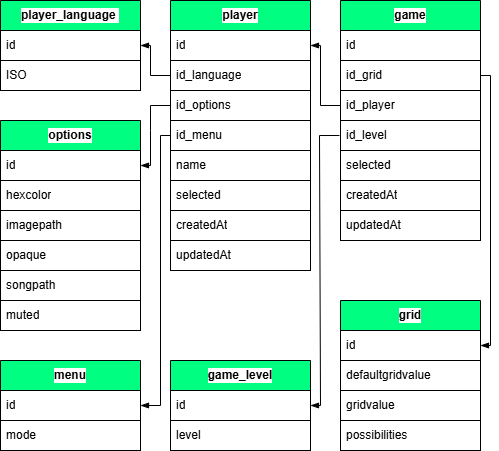

The diagram above was exported from draw.io. Its source (the exported page's mxGraphModel, read from the mxfile embedded in the PNG):
<mxGraphModel dx="778" dy="516" grid="1" gridSize="10" guides="1" tooltips="1" connect="1" arrows="1" fold="1" page="1" pageScale="1" pageWidth="827" pageHeight="1169" background="#ffffff" math="0" shadow="0">
  <root>
    <mxCell id="0" />
    <mxCell id="1" parent="0" />
    <mxCell id="158" value="player_language&amp;nbsp;" style="swimlane;fontStyle=1;childLayout=stackLayout;horizontal=1;startSize=30;horizontalStack=0;resizeParent=1;resizeParentMax=0;resizeLast=0;collapsible=0;marginBottom=0;whiteSpace=wrap;html=1;swimlaneLine=1;fontColor=#000000;labelBorderColor=none;strokeColor=#000000;fillColor=#00FF80;swimlaneFillColor=none;gradientColor=none;labelBackgroundColor=#FFFFFF;" parent="1" vertex="1">
      <mxGeometry x="250" y="260" width="140" height="90" as="geometry" />
    </mxCell>
    <mxCell id="159" value="id" style="text;strokeColor=#000000;fillColor=#FFFFFF;align=left;verticalAlign=middle;spacingLeft=4;spacingRight=4;overflow=hidden;points=[[0,0.5],[1,0.5]];portConstraint=eastwest;rotatable=0;whiteSpace=wrap;html=1;fontColor=#000000;labelBorderColor=none;swimlaneFillColor=none;gradientColor=none;labelBackgroundColor=#FFFFFF;" parent="158" vertex="1">
      <mxGeometry y="30" width="140" height="30" as="geometry" />
    </mxCell>
    <mxCell id="422" value="ISO" style="text;strokeColor=#000000;fillColor=#FFFFFF;align=left;verticalAlign=middle;spacingLeft=4;spacingRight=4;overflow=hidden;points=[[0,0.5],[1,0.5]];portConstraint=eastwest;rotatable=0;whiteSpace=wrap;html=1;fontColor=#000000;labelBorderColor=none;swimlaneFillColor=none;gradientColor=none;labelBackgroundColor=#FFFFFF;" parent="158" vertex="1">
      <mxGeometry y="60" width="140" height="30" as="geometry" />
    </mxCell>
    <mxCell id="184" value="player" style="swimlane;fontStyle=1;childLayout=stackLayout;horizontal=1;startSize=30;horizontalStack=0;resizeParent=1;resizeParentMax=0;resizeLast=0;collapsible=0;marginBottom=0;whiteSpace=wrap;html=1;swimlaneLine=1;fontColor=#000000;labelBorderColor=none;strokeColor=#000000;fillColor=#00FF80;swimlaneFillColor=none;gradientColor=none;labelBackgroundColor=#FFFFFF;" parent="1" vertex="1">
      <mxGeometry x="420" y="260" width="140" height="270" as="geometry" />
    </mxCell>
    <mxCell id="185" value="id" style="text;strokeColor=#000000;fillColor=#FFFFFF;align=left;verticalAlign=middle;spacingLeft=4;spacingRight=4;overflow=hidden;points=[[0,0.5],[1,0.5]];portConstraint=eastwest;rotatable=0;whiteSpace=wrap;html=1;fontColor=#000000;labelBorderColor=none;swimlaneFillColor=none;gradientColor=none;labelBackgroundColor=#FFFFFF;" parent="184" vertex="1">
      <mxGeometry y="30" width="140" height="30" as="geometry" />
    </mxCell>
    <mxCell id="348" value="id_language" style="text;strokeColor=#000000;fillColor=#FFFFFF;align=left;verticalAlign=middle;spacingLeft=4;spacingRight=4;overflow=hidden;points=[[0,0.5],[1,0.5]];portConstraint=eastwest;rotatable=0;whiteSpace=wrap;html=1;fontColor=#000000;labelBorderColor=none;swimlaneFillColor=none;gradientColor=none;labelBackgroundColor=#FFFFFF;" parent="184" vertex="1">
      <mxGeometry y="60" width="140" height="30" as="geometry" />
    </mxCell>
    <mxCell id="459" value="id_options" style="text;strokeColor=#000000;fillColor=#FFFFFF;align=left;verticalAlign=middle;spacingLeft=4;spacingRight=4;overflow=hidden;points=[[0,0.5],[1,0.5]];portConstraint=eastwest;rotatable=0;whiteSpace=wrap;html=1;fontColor=#000000;labelBorderColor=none;swimlaneFillColor=none;gradientColor=none;labelBackgroundColor=#FFFFFF;" parent="184" vertex="1">
      <mxGeometry y="90" width="140" height="30" as="geometry" />
    </mxCell>
    <mxCell id="485" value="id_menu" style="text;strokeColor=#000000;fillColor=#FFFFFF;align=left;verticalAlign=middle;spacingLeft=4;spacingRight=4;overflow=hidden;points=[[0,0.5],[1,0.5]];portConstraint=eastwest;rotatable=0;whiteSpace=wrap;html=1;fontColor=#000000;labelBorderColor=none;swimlaneFillColor=none;gradientColor=none;labelBackgroundColor=#FFFFFF;" parent="184" vertex="1">
      <mxGeometry y="120" width="140" height="30" as="geometry" />
    </mxCell>
    <mxCell id="424" value="name" style="text;strokeColor=#000000;fillColor=#FFFFFF;align=left;verticalAlign=middle;spacingLeft=4;spacingRight=4;overflow=hidden;points=[[0,0.5],[1,0.5]];portConstraint=eastwest;rotatable=0;whiteSpace=wrap;html=1;fontColor=#000000;labelBorderColor=none;swimlaneFillColor=none;gradientColor=none;labelBackgroundColor=#FFFFFF;" parent="184" vertex="1">
      <mxGeometry y="150" width="140" height="30" as="geometry" />
    </mxCell>
    <mxCell id="473" value="selected" style="text;strokeColor=#000000;fillColor=#FFFFFF;align=left;verticalAlign=middle;spacingLeft=4;spacingRight=4;overflow=hidden;points=[[0,0.5],[1,0.5]];portConstraint=eastwest;rotatable=0;whiteSpace=wrap;html=1;fontColor=#000000;labelBorderColor=none;swimlaneFillColor=none;gradientColor=none;labelBackgroundColor=#FFFFFF;" parent="184" vertex="1">
      <mxGeometry y="180" width="140" height="30" as="geometry" />
    </mxCell>
    <mxCell id="425" value="createdAt" style="text;strokeColor=#000000;fillColor=#FFFFFF;align=left;verticalAlign=middle;spacingLeft=4;spacingRight=4;overflow=hidden;points=[[0,0.5],[1,0.5]];portConstraint=eastwest;rotatable=0;whiteSpace=wrap;html=1;fontColor=#000000;labelBorderColor=none;swimlaneFillColor=none;gradientColor=none;labelBackgroundColor=#FFFFFF;" parent="184" vertex="1">
      <mxGeometry y="210" width="140" height="30" as="geometry" />
    </mxCell>
    <mxCell id="426" value="updatedAt" style="text;strokeColor=#000000;fillColor=#FFFFFF;align=left;verticalAlign=middle;spacingLeft=4;spacingRight=4;overflow=hidden;points=[[0,0.5],[1,0.5]];portConstraint=eastwest;rotatable=0;whiteSpace=wrap;html=1;fontColor=#000000;labelBorderColor=none;swimlaneFillColor=none;gradientColor=none;labelBackgroundColor=#FFFFFF;" parent="184" vertex="1">
      <mxGeometry y="240" width="140" height="30" as="geometry" />
    </mxCell>
    <mxCell id="272" value="" style="edgeStyle=none;html=1;strokeColor=#000000;endArrow=blockThin;endFill=1;entryX=1;entryY=0.5;entryDx=0;entryDy=0;rounded=0;exitX=0;exitY=0.5;exitDx=0;exitDy=0;" parent="1" source="348" target="159" edge="1">
      <mxGeometry relative="1" as="geometry">
        <mxPoint x="427" y="335" as="sourcePoint" />
        <mxPoint x="227" y="385" as="targetPoint" />
        <Array as="points">
          <mxPoint x="400" y="335" />
          <mxPoint x="400" y="305" />
        </Array>
      </mxGeometry>
    </mxCell>
    <mxCell id="407" value="game" style="swimlane;fontStyle=1;childLayout=stackLayout;horizontal=1;startSize=30;horizontalStack=0;resizeParent=1;resizeParentMax=0;resizeLast=0;collapsible=0;marginBottom=0;whiteSpace=wrap;html=1;swimlaneLine=1;fontColor=#000000;labelBorderColor=none;strokeColor=#000000;fillColor=#00FF80;swimlaneFillColor=none;gradientColor=none;labelBackgroundColor=#FFFFFF;" parent="1" vertex="1">
      <mxGeometry x="590" y="260" width="140" height="240" as="geometry" />
    </mxCell>
    <mxCell id="408" value="id" style="text;strokeColor=#000000;fillColor=#FFFFFF;align=left;verticalAlign=middle;spacingLeft=4;spacingRight=4;overflow=hidden;points=[[0,0.5],[1,0.5]];portConstraint=eastwest;rotatable=0;whiteSpace=wrap;html=1;fontColor=#000000;labelBorderColor=none;swimlaneFillColor=none;gradientColor=none;labelBackgroundColor=#FFFFFF;" parent="407" vertex="1">
      <mxGeometry y="30" width="140" height="30" as="geometry" />
    </mxCell>
    <mxCell id="454" value="id_grid" style="text;strokeColor=#000000;fillColor=#FFFFFF;align=left;verticalAlign=middle;spacingLeft=4;spacingRight=4;overflow=hidden;points=[[0,0.5],[1,0.5]];portConstraint=eastwest;rotatable=0;whiteSpace=wrap;html=1;fontColor=#000000;labelBorderColor=none;swimlaneFillColor=none;gradientColor=none;labelBackgroundColor=#FFFFFF;" parent="407" vertex="1">
      <mxGeometry y="60" width="140" height="30" as="geometry" />
    </mxCell>
    <mxCell id="456" value="id_player" style="text;strokeColor=#000000;fillColor=#FFFFFF;align=left;verticalAlign=middle;spacingLeft=4;spacingRight=4;overflow=hidden;points=[[0,0.5],[1,0.5]];portConstraint=eastwest;rotatable=0;whiteSpace=wrap;html=1;fontColor=#000000;labelBorderColor=none;swimlaneFillColor=none;gradientColor=none;labelBackgroundColor=#FFFFFF;" parent="407" vertex="1">
      <mxGeometry y="90" width="140" height="30" as="geometry" />
    </mxCell>
    <mxCell id="434" value="id_level" style="text;strokeColor=#000000;fillColor=#FFFFFF;align=left;verticalAlign=middle;spacingLeft=4;spacingRight=4;overflow=hidden;points=[[0,0.5],[1,0.5]];portConstraint=eastwest;rotatable=0;whiteSpace=wrap;html=1;fontColor=#000000;labelBorderColor=none;swimlaneFillColor=none;gradientColor=none;labelBackgroundColor=#FFFFFF;" parent="407" vertex="1">
      <mxGeometry y="120" width="140" height="30" as="geometry" />
    </mxCell>
    <mxCell id="472" value="selected" style="text;strokeColor=#000000;fillColor=#FFFFFF;align=left;verticalAlign=middle;spacingLeft=4;spacingRight=4;overflow=hidden;points=[[0,0.5],[1,0.5]];portConstraint=eastwest;rotatable=0;whiteSpace=wrap;html=1;fontColor=#000000;labelBorderColor=none;swimlaneFillColor=none;gradientColor=none;labelBackgroundColor=#FFFFFF;" parent="407" vertex="1">
      <mxGeometry y="150" width="140" height="30" as="geometry" />
    </mxCell>
    <mxCell id="435" value="createdAt" style="text;strokeColor=#000000;fillColor=#FFFFFF;align=left;verticalAlign=middle;spacingLeft=4;spacingRight=4;overflow=hidden;points=[[0,0.5],[1,0.5]];portConstraint=eastwest;rotatable=0;whiteSpace=wrap;html=1;fontColor=#000000;labelBorderColor=none;swimlaneFillColor=none;gradientColor=none;labelBackgroundColor=#FFFFFF;" parent="407" vertex="1">
      <mxGeometry y="180" width="140" height="30" as="geometry" />
    </mxCell>
    <mxCell id="436" value="updatedAt" style="text;strokeColor=#000000;fillColor=#FFFFFF;align=left;verticalAlign=middle;spacingLeft=4;spacingRight=4;overflow=hidden;points=[[0,0.5],[1,0.5]];portConstraint=eastwest;rotatable=0;whiteSpace=wrap;html=1;fontColor=#000000;labelBorderColor=none;swimlaneFillColor=none;gradientColor=none;labelBackgroundColor=#FFFFFF;" parent="407" vertex="1">
      <mxGeometry y="210" width="140" height="30" as="geometry" />
    </mxCell>
    <mxCell id="410" value="grid" style="swimlane;fontStyle=1;childLayout=stackLayout;horizontal=1;startSize=30;horizontalStack=0;resizeParent=1;resizeParentMax=0;resizeLast=0;collapsible=0;marginBottom=0;whiteSpace=wrap;html=1;swimlaneLine=1;fontColor=#000000;labelBorderColor=none;strokeColor=#000000;fillColor=#00FF80;swimlaneFillColor=none;gradientColor=none;labelBackgroundColor=#FFFFFF;" parent="1" vertex="1">
      <mxGeometry x="590" y="560" width="140" height="150" as="geometry" />
    </mxCell>
    <mxCell id="411" value="id" style="text;strokeColor=#000000;fillColor=#FFFFFF;align=left;verticalAlign=middle;spacingLeft=4;spacingRight=4;overflow=hidden;points=[[0,0.5],[1,0.5]];portConstraint=eastwest;rotatable=0;whiteSpace=wrap;html=1;fontColor=#000000;labelBorderColor=none;swimlaneFillColor=none;gradientColor=none;labelBackgroundColor=#FFFFFF;" parent="410" vertex="1">
      <mxGeometry y="30" width="140" height="30" as="geometry" />
    </mxCell>
    <mxCell id="442" value="defaultgridvalue" style="text;strokeColor=#000000;fillColor=#FFFFFF;align=left;verticalAlign=middle;spacingLeft=4;spacingRight=4;overflow=hidden;points=[[0,0.5],[1,0.5]];portConstraint=eastwest;rotatable=0;whiteSpace=wrap;html=1;fontColor=#000000;labelBorderColor=none;swimlaneFillColor=none;gradientColor=none;labelBackgroundColor=#FFFFFF;" parent="410" vertex="1">
      <mxGeometry y="60" width="140" height="30" as="geometry" />
    </mxCell>
    <mxCell id="443" value="gridvalue" style="text;strokeColor=#000000;fillColor=#FFFFFF;align=left;verticalAlign=middle;spacingLeft=4;spacingRight=4;overflow=hidden;points=[[0,0.5],[1,0.5]];portConstraint=eastwest;rotatable=0;whiteSpace=wrap;html=1;fontColor=#000000;labelBorderColor=none;swimlaneFillColor=none;gradientColor=none;labelBackgroundColor=#FFFFFF;" parent="410" vertex="1">
      <mxGeometry y="90" width="140" height="30" as="geometry" />
    </mxCell>
    <mxCell id="487" value="possibilities" style="text;strokeColor=#000000;fillColor=#FFFFFF;align=left;verticalAlign=middle;spacingLeft=4;spacingRight=4;overflow=hidden;points=[[0,0.5],[1,0.5]];portConstraint=eastwest;rotatable=0;whiteSpace=wrap;html=1;fontColor=#000000;labelBorderColor=none;swimlaneFillColor=none;gradientColor=none;labelBackgroundColor=#FFFFFF;" parent="410" vertex="1">
      <mxGeometry y="120" width="140" height="30" as="geometry" />
    </mxCell>
    <mxCell id="416" value="options" style="swimlane;fontStyle=1;childLayout=stackLayout;horizontal=1;startSize=30;horizontalStack=0;resizeParent=1;resizeParentMax=0;resizeLast=0;collapsible=0;marginBottom=0;whiteSpace=wrap;html=1;swimlaneLine=1;fontColor=#000000;labelBorderColor=none;strokeColor=#000000;fillColor=#00FF80;swimlaneFillColor=none;gradientColor=none;labelBackgroundColor=#FFFFFF;" parent="1" vertex="1">
      <mxGeometry x="250" y="380" width="140" height="210" as="geometry" />
    </mxCell>
    <mxCell id="417" value="id" style="text;strokeColor=#000000;fillColor=#FFFFFF;align=left;verticalAlign=middle;spacingLeft=4;spacingRight=4;overflow=hidden;points=[[0,0.5],[1,0.5]];portConstraint=eastwest;rotatable=0;whiteSpace=wrap;html=1;fontColor=#000000;labelBorderColor=none;swimlaneFillColor=none;gradientColor=none;labelBackgroundColor=#FFFFFF;" parent="416" vertex="1">
      <mxGeometry y="30" width="140" height="30" as="geometry" />
    </mxCell>
    <mxCell id="451" value="hexcolor" style="text;strokeColor=#000000;fillColor=#FFFFFF;align=left;verticalAlign=middle;spacingLeft=4;spacingRight=4;overflow=hidden;points=[[0,0.5],[1,0.5]];portConstraint=eastwest;rotatable=0;whiteSpace=wrap;html=1;fontColor=#000000;labelBorderColor=none;swimlaneFillColor=none;gradientColor=none;labelBackgroundColor=#FFFFFF;" parent="416" vertex="1">
      <mxGeometry y="60" width="140" height="30" as="geometry" />
    </mxCell>
    <mxCell id="450" value="imagepath" style="text;strokeColor=#000000;fillColor=#FFFFFF;align=left;verticalAlign=middle;spacingLeft=4;spacingRight=4;overflow=hidden;points=[[0,0.5],[1,0.5]];portConstraint=eastwest;rotatable=0;whiteSpace=wrap;html=1;fontColor=#000000;labelBorderColor=none;swimlaneFillColor=none;gradientColor=none;labelBackgroundColor=#FFFFFF;" parent="416" vertex="1">
      <mxGeometry y="90" width="140" height="30" as="geometry" />
    </mxCell>
    <mxCell id="488" value="opaque" style="text;strokeColor=#000000;fillColor=#FFFFFF;align=left;verticalAlign=middle;spacingLeft=4;spacingRight=4;overflow=hidden;points=[[0,0.5],[1,0.5]];portConstraint=eastwest;rotatable=0;whiteSpace=wrap;html=1;fontColor=#000000;labelBorderColor=none;swimlaneFillColor=none;gradientColor=none;labelBackgroundColor=#FFFFFF;" parent="416" vertex="1">
      <mxGeometry y="120" width="140" height="30" as="geometry" />
    </mxCell>
    <mxCell id="489" value="songpath" style="text;strokeColor=#000000;fillColor=#FFFFFF;align=left;verticalAlign=middle;spacingLeft=4;spacingRight=4;overflow=hidden;points=[[0,0.5],[1,0.5]];portConstraint=eastwest;rotatable=0;whiteSpace=wrap;html=1;fontColor=#000000;labelBorderColor=none;swimlaneFillColor=none;gradientColor=none;labelBackgroundColor=#FFFFFF;" parent="416" vertex="1">
      <mxGeometry y="150" width="140" height="30" as="geometry" />
    </mxCell>
    <mxCell id="490" value="muted" style="text;strokeColor=#000000;fillColor=#FFFFFF;align=left;verticalAlign=middle;spacingLeft=4;spacingRight=4;overflow=hidden;points=[[0,0.5],[1,0.5]];portConstraint=eastwest;rotatable=0;whiteSpace=wrap;html=1;fontColor=#000000;labelBorderColor=none;swimlaneFillColor=none;gradientColor=none;labelBackgroundColor=#FFFFFF;" parent="416" vertex="1">
      <mxGeometry y="180" width="140" height="30" as="geometry" />
    </mxCell>
    <mxCell id="455" value="" style="edgeStyle=none;html=1;strokeColor=#000000;endArrow=blockThin;endFill=1;entryX=1;entryY=0.5;entryDx=0;entryDy=0;rounded=0;exitX=1;exitY=0.5;exitDx=0;exitDy=0;" parent="1" source="454" target="411" edge="1">
      <mxGeometry relative="1" as="geometry">
        <mxPoint x="750" y="350" as="sourcePoint" />
        <mxPoint x="747" y="205" as="targetPoint" />
        <Array as="points">
          <mxPoint x="740" y="335" />
          <mxPoint x="740" y="605" />
        </Array>
      </mxGeometry>
    </mxCell>
    <mxCell id="457" value="" style="edgeStyle=none;html=1;strokeColor=#000000;endArrow=blockThin;endFill=1;entryX=1;entryY=0.5;entryDx=0;entryDy=0;rounded=0;exitX=0;exitY=0.5;exitDx=0;exitDy=0;" parent="1" source="456" target="185" edge="1">
      <mxGeometry relative="1" as="geometry">
        <mxPoint x="437" y="345" as="sourcePoint" />
        <mxPoint x="407" y="315" as="targetPoint" />
        <Array as="points">
          <mxPoint x="570" y="365" />
          <mxPoint x="570" y="305" />
        </Array>
      </mxGeometry>
    </mxCell>
    <mxCell id="465" value="" style="edgeStyle=none;html=1;strokeColor=#000000;endArrow=blockThin;endFill=1;entryX=1;entryY=0.5;entryDx=0;entryDy=0;rounded=0;exitX=0;exitY=0.5;exitDx=0;exitDy=0;" parent="1" source="459" target="417" edge="1">
      <mxGeometry relative="1" as="geometry">
        <mxPoint x="420" y="385" as="sourcePoint" />
        <mxPoint x="390" y="355" as="targetPoint" />
        <Array as="points">
          <mxPoint x="400" y="365" />
          <mxPoint x="400" y="390" />
          <mxPoint x="400" y="425" />
        </Array>
      </mxGeometry>
    </mxCell>
    <mxCell id="474" value="game_level" style="swimlane;fontStyle=1;childLayout=stackLayout;horizontal=1;startSize=30;horizontalStack=0;resizeParent=1;resizeParentMax=0;resizeLast=0;collapsible=0;marginBottom=0;whiteSpace=wrap;html=1;swimlaneLine=1;fontColor=#000000;labelBorderColor=none;strokeColor=#000000;fillColor=#00FF80;swimlaneFillColor=none;gradientColor=none;labelBackgroundColor=#FFFFFF;" parent="1" vertex="1">
      <mxGeometry x="420" y="620" width="140" height="90" as="geometry" />
    </mxCell>
    <mxCell id="475" value="id" style="text;strokeColor=#000000;fillColor=#FFFFFF;align=left;verticalAlign=middle;spacingLeft=4;spacingRight=4;overflow=hidden;points=[[0,0.5],[1,0.5]];portConstraint=eastwest;rotatable=0;whiteSpace=wrap;html=1;fontColor=#000000;labelBorderColor=none;swimlaneFillColor=none;gradientColor=none;labelBackgroundColor=#FFFFFF;" parent="474" vertex="1">
      <mxGeometry y="30" width="140" height="30" as="geometry" />
    </mxCell>
    <mxCell id="476" value="level" style="text;strokeColor=#000000;fillColor=#FFFFFF;align=left;verticalAlign=middle;spacingLeft=4;spacingRight=4;overflow=hidden;points=[[0,0.5],[1,0.5]];portConstraint=eastwest;rotatable=0;whiteSpace=wrap;html=1;fontColor=#000000;labelBorderColor=none;swimlaneFillColor=none;gradientColor=none;labelBackgroundColor=#FFFFFF;" parent="474" vertex="1">
      <mxGeometry y="60" width="140" height="30" as="geometry" />
    </mxCell>
    <mxCell id="477" value="" style="edgeStyle=none;html=1;strokeColor=#000000;endArrow=blockThin;endFill=1;entryX=1;entryY=0.5;entryDx=0;entryDy=0;rounded=0;exitX=0;exitY=0.5;exitDx=0;exitDy=0;" parent="1" target="475" edge="1">
      <mxGeometry relative="1" as="geometry">
        <mxPoint x="589" y="395" as="sourcePoint" />
        <mxPoint x="559" y="575" as="targetPoint" />
        <Array as="points">
          <mxPoint x="569" y="395" />
          <mxPoint x="570" y="665" />
        </Array>
      </mxGeometry>
    </mxCell>
    <mxCell id="482" value="menu" style="swimlane;fontStyle=1;childLayout=stackLayout;horizontal=1;startSize=30;horizontalStack=0;resizeParent=1;resizeParentMax=0;resizeLast=0;collapsible=0;marginBottom=0;whiteSpace=wrap;html=1;swimlaneLine=1;fontColor=#000000;labelBorderColor=none;strokeColor=#000000;fillColor=#00FF80;swimlaneFillColor=none;gradientColor=none;labelBackgroundColor=#FFFFFF;" parent="1" vertex="1">
      <mxGeometry x="250" y="620" width="140" height="90" as="geometry" />
    </mxCell>
    <mxCell id="483" value="id" style="text;strokeColor=#000000;fillColor=#FFFFFF;align=left;verticalAlign=middle;spacingLeft=4;spacingRight=4;overflow=hidden;points=[[0,0.5],[1,0.5]];portConstraint=eastwest;rotatable=0;whiteSpace=wrap;html=1;fontColor=#000000;labelBorderColor=none;swimlaneFillColor=none;gradientColor=none;labelBackgroundColor=#FFFFFF;" parent="482" vertex="1">
      <mxGeometry y="30" width="140" height="30" as="geometry" />
    </mxCell>
    <mxCell id="484" value="mode" style="text;strokeColor=#000000;fillColor=#FFFFFF;align=left;verticalAlign=middle;spacingLeft=4;spacingRight=4;overflow=hidden;points=[[0,0.5],[1,0.5]];portConstraint=eastwest;rotatable=0;whiteSpace=wrap;html=1;fontColor=#000000;labelBorderColor=none;swimlaneFillColor=none;gradientColor=none;labelBackgroundColor=#FFFFFF;" parent="482" vertex="1">
      <mxGeometry y="60" width="140" height="30" as="geometry" />
    </mxCell>
    <mxCell id="486" value="" style="edgeStyle=none;html=1;strokeColor=#000000;endArrow=blockThin;endFill=1;entryX=1;entryY=0.5;entryDx=0;entryDy=0;rounded=0;exitX=0;exitY=0.5;exitDx=0;exitDy=0;" parent="1" source="485" target="483" edge="1">
      <mxGeometry relative="1" as="geometry">
        <mxPoint x="430.0000000000002" y="505" as="sourcePoint" />
        <mxPoint x="400.0000000000002" y="595" as="targetPoint" />
        <Array as="points">
          <mxPoint x="410" y="395" />
          <mxPoint x="410" y="665" />
        </Array>
      </mxGeometry>
    </mxCell>
  </root>
</mxGraphModel>